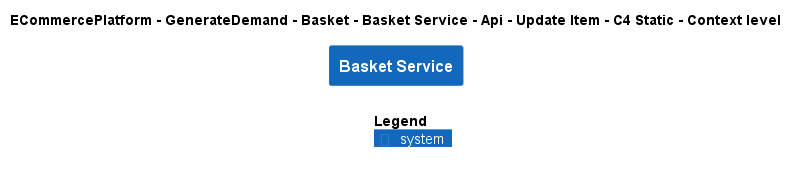

The diagram above was rendered by PlantUML. Its source (embedded in the PNG):
@startuml
!include ..\..\..\..\..\..\..\..\..\.c4s\C4_Context.puml

AddElementTag("c4interflow:lifecycle:new", $bgColor=green, $fontColor=#ffffff, $borderColor=green, $shadowing="False")
AddElementTag("c4interflow:lifecycle:changed", $bgColor=orange, $fontColor=#ffffff, $borderColor=orange, $shadowing="False")
AddElementTag("c4interflow:lifecycle:removed", $bgColor=red, $fontColor=#ffffff, $borderColor=red, $shadowing="False")

AddRelTag("c4interflow:lifecycle:new", $textColor=green, $lineColor=green)
AddRelTag("c4interflow:lifecycle:changed", $textColor=orange, $lineColor=orange)
AddRelTag("c4interflow:lifecycle:removed", $textColor=red, $lineColor=red)

SHOW_PERSON_PORTRAIT()
LAYOUT_TOP_DOWN()

skinparam linetype polyline

title ECommercePlatform - GenerateDemand - Basket - Basket Service - Api - Update Item - C4 Static - Context level

System(ECommercePlatform.GenerateDemand.Basket.SoftwareSystems.BasketService, "Basket Service", "")



SHOW_LEGEND()
@enduml